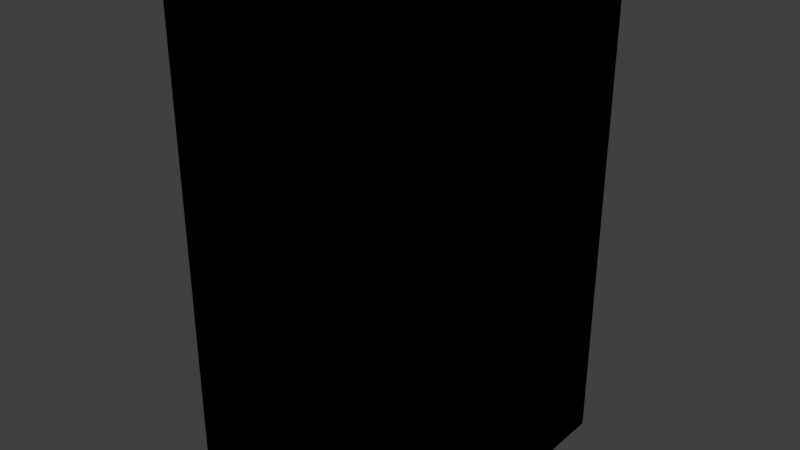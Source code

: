# Source: box.blend  (saved by Blender 3.0.42; exported with 4.5.12 LTS)
import bpy
from mathutils import Matrix  # noqa: F401  (used for matrix-valued properties, if any)

bpy.ops.wm.read_factory_settings(use_empty=True)
scene = bpy.context.scene
scene.name = 'Scene'

# ---- images (referenced by path relative to the original .blend; pixels are not part of the script)
import os
ASSET_DIR = os.environ.get("B2B_ASSET_DIR", "")  # directory of the original .blend (textures are referenced by path, not embedded)
HERE = os.path.dirname(os.path.abspath(__file__))  # packed textures are extracted next to this script under _unpacked/

def load_image(name, relpath, width, height, colorspace="sRGB"):
    """Load a texture the original file referenced (path relative to the .blend, or extracted next to this script)."""
    p = next((c for c in (os.path.join(HERE, relpath), os.path.join(ASSET_DIR, relpath)) if relpath and os.path.exists(c)), "")
    if p:
        img = bpy.data.images.load(p, check_existing=True)
        img.name = name
    else:  # same state as the original file: an image datablock whose file is absent (Cycles renders it pink)
        img = bpy.data.images.new(name, width, height)
        img.source = "FILE"
        img.filepath = "//" + (relpath or name)
    img.colorspace_settings.name = colorspace
    return img
img_texture_map_jpg = load_image('texture_map.jpg', 'texture_map.jpg', 1024, 1024, 'sRGB')

# ---- materials (node trees are filled in below, after node groups)
mat_box = bpy.data.materials.new('Box')
mat_box.use_transparent_shadow = False

# ---- material node trees
mat_box.use_nodes = True; mat_box.node_tree.nodes.clear()
_N = mat_box.node_tree.nodes; _L = mat_box.node_tree.links
n0 = _N.new('ShaderNodeBsdfPrincipled'); n0.name = 'Principled BSDF'; n0.location = (10, 300)
n0.distribution = 'GGX'
n0.subsurface_method = 'RANDOM_WALK_SKIN'
n0.inputs[2].default_value = 0.7
n0.inputs[3].default_value = 1.45
n0.inputs[27].default_value = (0.0, 0.0, 0.0, 1.0)
n0.inputs[28].default_value = 1.0
n1 = _N.new('ShaderNodeOutputMaterial'); n1.name = 'Material Output'; n1.location = (300, 300)
n2 = _N.new('ShaderNodeTexImage'); n2.name = 'Image Texture'; n2.location = (-840, 194)
n2.image = img_texture_map_jpg
_L.new(n0.outputs[0], n1.inputs[0])
_L.new(n2.outputs[0], n0.inputs[0])
n1.is_active_output = True

# ---- world
world_world = bpy.data.worlds.new('World'); scene.world = world_world
world_world.use_nodes = True; world_world.node_tree.nodes.clear()
_N = world_world.node_tree.nodes; _L = world_world.node_tree.links
n0 = _N.new('ShaderNodeOutputWorld'); n0.name = 'World Output'; n0.location = (300, 300)
n1 = _N.new('ShaderNodeBackground'); n1.name = 'Background'; n1.location = (10, 300)
n1.inputs[0].default_value = (0.05088, 0.05088, 0.05088, 1.0)
_L.new(n1.outputs[0], n0.inputs[0])
n0.is_active_output = True
world_world.color = (0.05088, 0.05088, 0.05088)
world_world.use_sun_shadow = False
world_world.sun_shadow_jitter_overblur = 0.0

# ---- meshes
me_cube_001 = bpy.data.meshes.new('Cube.001')
me_cube_001.from_pydata([(-0.3, -0.2675, 0.105), (-0.3, -0.2675, 1.125), (-0.3, 0.2675, 0.105), (-0.3, 0.2675, 1.125), (0.2294, -0.2799, 0.03), (0.3, -0.3069, 1.159), (0.2294, 0.2799, 0.03), (0.3, 0.3069, 1.158), (-0.3, 0.0, 0.105), (-0.3, -0.2675, 0.615), (-0.3, 0.0, 1.125), (-0.3, 0.2675, 0.615), (0.1759, 0.2799, 0.03), (0.0, 0.3425, 1.2), (0.3, 0.3069, 0.615), (0.2294, 0.0, 0.03), (0.3, 0.0, 1.158), (0.3, -0.3044, 0.615), (0.1759, -0.2799, 0.03), (0.0, -0.3425, 1.2), (0.0, 0.0, 1.2), (0.1759, 0.0, 0.03), (0.0, -0.3425, 0.615), (0.3, 0.0, 0.615), (0.0, 0.3425, 0.615), (-0.3, 0.0, 0.615), (-0.3, -0.2675, 0.9075), (-0.3, 0.2675, 0.9075), (0.3, 0.3069, 0.9075), (0.3, -0.3069, 0.9075), (0.0, -0.3425, 0.9075), (0.3, 0.0, 0.9075), (0.0, 0.3425, 0.9075), (-0.3, 0.0, 0.9075), (-0.3, 0.2675, 0.3225), (0.3, 0.3069, 0.3225), (0.3, -0.3028, 0.3225), (-0.3, -0.2966, 0.3225), (0.0, -0.3425, 0.3225), (0.3, 0.0, 0.3225), (0.0, 0.3425, 0.3225), (-0.3, 0.0, 0.3225), (-0.2374, 0.0, 0.03), (-0.2374, -0.2799, 0.03), (-0.3, -0.3425, 0.9075), (-0.3, -0.3425, 1.2), (-0.3, 0.0, 1.2), (-0.3, 0.3425, 1.2), (-0.3, 0.3425, 0.3225), (-0.2374, 0.2799, 0.03), (-0.3, -0.3425, 0.3225), (-0.3, -0.3425, 0.615), (-0.3, 0.3425, 0.9075), (-0.3, 0.3425, 0.615), (-0.3, 0.0, 0.03), (-0.3, -0.3425, 0.03), (0.0, 0.3425, 0.03), (-0.3, 0.3425, 0.03), (0.3, 0.0, 0.05809), (0.3, 0.308, 0.05437), (0.0, -0.3425, 0.03), (0.3, -0.3027, 0.05809), (0.3, 0.3425, 0.3225), (0.3, 0.3425, 0.03), (0.3, 0.0, 0.03), (0.3, 0.0, 1.2), (0.3, -0.3425, 1.2), (0.3, -0.3425, 0.3225), (0.3, -0.3425, 0.03), (0.3, 0.3425, 0.9075), (0.3, 0.3425, 0.615), (0.3, 0.3425, 1.2), (0.3, -0.3425, 0.9075), (0.3, -0.3425, 0.615)], [], [(33, 10, 3, 27), (32, 13, 71, 69), (31, 16, 5, 29), (30, 19, 45, 44), (21, 15, 4, 18), (20, 46, 45, 19), (65, 20, 19, 66), (71, 13, 20, 65), (13, 47, 46, 20), (42, 21, 18, 43), (49, 12, 21, 42), (12, 6, 15, 21), (38, 22, 51, 50), (67, 73, 22, 38), (72, 66, 19, 30), (39, 23, 17, 36), (35, 14, 23, 39), (28, 7, 16, 31), (40, 24, 70, 62), (48, 53, 24, 40), (52, 47, 13, 32), (41, 25, 11, 34), (37, 9, 25, 41), (26, 1, 10, 33), (9, 26, 33, 25), (53, 52, 32, 24), (14, 28, 31, 23), (73, 72, 30, 22), (22, 30, 44, 51), (23, 31, 29, 17), (24, 32, 69, 70), (25, 33, 27, 11), (0, 37, 41, 8), (8, 41, 34, 2), (57, 48, 40, 56), (56, 40, 62, 63), (59, 35, 39, 58), (58, 39, 36, 61), (68, 67, 38, 60), (60, 38, 50, 55), (0, 8, 54, 55), (1, 26, 44, 45), (3, 10, 46, 47), (2, 34, 48, 57), (8, 2, 57, 54), (9, 37, 50, 51), (10, 1, 45, 46), (11, 27, 52, 53), (26, 9, 51, 44), (27, 3, 47, 52), (34, 11, 53, 48), (37, 0, 55, 50), (42, 43, 55, 54), (12, 49, 57, 56), (15, 6, 63, 64), (18, 4, 68, 60), (49, 42, 54, 57), (6, 12, 56, 63), (4, 15, 64, 68), (43, 18, 60, 55), (35, 59, 63, 62), (59, 58, 64, 63), (5, 16, 65, 66), (61, 36, 67, 68), (28, 14, 70, 69), (58, 61, 68, 64), (16, 7, 71, 65), (17, 29, 72, 73), (7, 28, 69, 71), (29, 5, 66, 72), (14, 35, 62, 70), (36, 17, 73, 67)])
_uv = me_cube_001.uv_layers.new(name='UVMap')
_uv.uv.foreach_set('vector', [0.2187, 0.6047, 0.2164, 0.6321, 0.261, 0.6209, 0.2616, 0.592, 0.7299, 0.6671, 0.7419, 0.8437, 0.4961, 0.7749, 0.498, 0.5872, 0.2317, 0.6666, 0.2184, 0.8174, 0.04328, 0.8608, 0.0673, 0.7152, 0.7706, 0.6818, 0.7821, 0.8547, 0.9864, 0.9135, 0.961, 0.7472, 0.5041, 0.8255, 0.4637, 0.813, 0.4753, 0.8104, 0.5158, 0.8231, 0.4639, 0.9012, 0.7115, 0.9596, 0.5183, 0.9879, 0.2687, 0.9387, 0.2162, 0.8429, 0.4639, 0.9012, 0.2687, 0.9387, 0.01904, 0.8895, 0.4961, 0.7749, 0.7419, 0.8437, 0.4639, 0.9012, 0.2162, 0.8429, 0.7419, 0.8437, 0.9876, 0.9124, 0.7115, 0.9596, 0.4639, 0.9012, 0.6036, 0.8572, 0.5041, 0.8255, 0.5158, 0.8231, 0.6156, 0.8556, 0.5931, 0.8596, 0.4905, 0.8289, 0.5041, 0.8255, 0.6036, 0.8572, 0.4905, 0.8289, 0.4495, 0.816, 0.4637, 0.813, 0.5041, 0.8255, 0.7476, 0.336, 0.7591, 0.5089, 0.9355, 0.5808, 0.91, 0.4144, 0.5018, 0.2155, 0.4999, 0.403, 0.7591, 0.5089, 0.7476, 0.336, 0.4979, 0.5905, 0.496, 0.778, 0.7821, 0.8547, 0.7706, 0.6818, 0.2628, 0.3139, 0.2473, 0.4903, 0.09633, 0.5453, 0.1247, 0.3754, 0.4769, 0.2222, 0.4736, 0.4088, 0.2473, 0.4903, 0.2628, 0.3139, 0.4703, 0.5954, 0.4677, 0.7556, 0.2184, 0.8174, 0.2317, 0.6666, 0.706, 0.3139, 0.718, 0.4905, 0.4999, 0.3994, 0.5018, 0.2116, 0.9103, 0.4162, 0.9361, 0.5816, 0.718, 0.4905, 0.706, 0.3139, 0.9618, 0.747, 0.9876, 0.9124, 0.7419, 0.8437, 0.7299, 0.6671, 0.225, 0.5308, 0.2219, 0.5677, 0.2626, 0.5531, 0.2635, 0.5143, 0.1962, 0.5421, 0.1936, 0.577, 0.2219, 0.5677, 0.225, 0.5308, 0.1883, 0.6129, 0.1842, 0.6397, 0.2164, 0.6321, 0.2187, 0.6047, 0.1936, 0.577, 0.1883, 0.6129, 0.2187, 0.6047, 0.2219, 0.5677, 0.9361, 0.5816, 0.9618, 0.747, 0.7299, 0.6671, 0.718, 0.4905, 0.4736, 0.4088, 0.4703, 0.5954, 0.2317, 0.6666, 0.2473, 0.4903, 0.4999, 0.403, 0.4979, 0.5905, 0.7706, 0.6818, 0.7591, 0.5089, 0.7591, 0.5089, 0.7706, 0.6818, 0.961, 0.7472, 0.9355, 0.5808, 0.2473, 0.4903, 0.2317, 0.6666, 0.0673, 0.7152, 0.09633, 0.5453, 0.718, 0.4905, 0.7299, 0.6671, 0.498, 0.5872, 0.4999, 0.3994, 0.2219, 0.5677, 0.2187, 0.6047, 0.2616, 0.592, 0.2626, 0.5531, 0.203, 0.5143, 0.1962, 0.5421, 0.225, 0.5308, 0.2274, 0.5034, 0.2274, 0.5034, 0.225, 0.5308, 0.2635, 0.5143, 0.2642, 0.4853, 0.8845, 0.2507, 0.9103, 0.4162, 0.706, 0.3139, 0.6941, 0.1373, 0.6941, 0.1373, 0.706, 0.3139, 0.5018, 0.2116, 0.5036, 0.02382, 0.4806, 0.05072, 0.4769, 0.2222, 0.2628, 0.3139, 0.2768, 0.1545, 0.2768, 0.1545, 0.2628, 0.3139, 0.1247, 0.3754, 0.1499, 0.2221, 0.5037, 0.02802, 0.5018, 0.2155, 0.7476, 0.336, 0.7361, 0.1631, 0.7361, 0.1631, 0.7476, 0.336, 0.91, 0.4144, 0.8845, 0.2481, 0.1609, 0.2382, 0.2767, 0.1865, 0.2805, 0.1415, 0.1355, 0.2092, 0.07179, 0.8337, 0.09087, 0.7067, 0.05033, 0.7177, 0.02192, 0.8872, 0.4361, 0.7448, 0.2244, 0.7979, 0.2206, 0.8428, 0.4948, 0.7777, 0.4515, 0.1008, 0.4483, 0.2382, 0.4995, 0.2162, 0.5011, 0.02903, 0.2767, 0.1865, 0.4515, 0.1008, 0.5011, 0.02903, 0.2805, 0.1415, 0.1163, 0.536, 0.1284, 0.3704, 0.1071, 0.3787, 0.07873, 0.5482, 0.2244, 0.7979, 0.07179, 0.8337, 0.02192, 0.8872, 0.2206, 0.8428, 0.4438, 0.4228, 0.4393, 0.6074, 0.4964, 0.5905, 0.4979, 0.4034, 0.09087, 0.7067, 0.1163, 0.536, 0.07873, 0.5482, 0.05033, 0.7177, 0.4393, 0.6074, 0.4361, 0.7448, 0.4948, 0.7777, 0.4964, 0.5905, 0.4483, 0.2382, 0.4438, 0.4228, 0.4979, 0.4034, 0.4995, 0.2162, 0.1284, 0.3704, 0.1609, 0.2382, 0.1355, 0.2092, 0.1071, 0.3787, 0.6983, 0.9374, 0.5127, 0.9722, 0.5234, 0.9908, 0.7496, 0.9495, 0.5513, 0.8149, 0.8839, 0.9026, 0.9757, 0.9083, 0.7351, 0.8434, 0.3159, 0.8471, 0.5083, 0.8035, 0.4946, 0.7786, 0.2581, 0.8334, 0.1682, 0.8999, 0.1236, 0.8906, 0.02159, 0.8882, 0.2725, 0.9395, 0.8839, 0.9026, 0.6983, 0.9374, 0.7496, 0.9495, 0.9757, 0.9083, 0.5083, 0.8035, 0.5513, 0.8149, 0.7351, 0.8434, 0.4946, 0.7786, 0.1236, 0.8906, 0.3159, 0.8471, 0.2581, 0.8334, 0.02159, 0.8882, 0.5127, 0.9722, 0.1682, 0.8999, 0.2725, 0.9395, 0.5234, 0.9908, 0.4769, 0.2222, 0.4806, 0.05072, 0.5036, 0.02382, 0.5018, 0.2116, 0.4806, 0.05072, 0.2768, 0.1545, 0.2783, 0.1376, 0.5036, 0.02382, 0.04328, 0.8608, 0.2184, 0.8174, 0.2162, 0.8429, 0.01904, 0.8895, 0.1499, 0.2221, 0.1247, 0.3754, 0.1066, 0.3834, 0.1358, 0.2147, 0.4703, 0.5954, 0.4736, 0.4088, 0.4999, 0.3994, 0.498, 0.5872, 0.2768, 0.1545, 0.1499, 0.2221, 0.1358, 0.2147, 0.2783, 0.1376, 0.2184, 0.8174, 0.4677, 0.7556, 0.4961, 0.7749, 0.2162, 0.8429, 0.09633, 0.5453, 0.0673, 0.7152, 0.04823, 0.7208, 0.07743, 0.5521, 0.4677, 0.7556, 0.4703, 0.5954, 0.498, 0.5872, 0.4961, 0.7749, 0.0673, 0.7152, 0.04328, 0.8608, 0.01904, 0.8895, 0.04823, 0.7208, 0.4736, 0.4088, 0.4769, 0.2222, 0.5018, 0.2116, 0.4999, 0.3994, 0.1247, 0.3754, 0.09633, 0.5453, 0.07743, 0.5521, 0.1066, 0.3834])
me_cube_001.materials.append(mat_box)
me_cube_001.use_remesh_fix_poles = True
me_cube_001.use_remesh_preserve_attributes = False
me_cube_001.update()
me_cube_002 = bpy.data.meshes.new('Cube.002')
me_cube_002.from_pydata([(-0.3, -0.3425, 1.2), (-0.3, 0.3425, 1.2), (-0.3, -0.3425, 0.03), (-0.3, 0.3425, 0.03), (0.3, 0.3425, 0.03), (0.3, -0.3425, 1.2), (0.3, -0.3425, 0.03), (0.3, 0.3425, 1.2)], [], [(1, 0, 5, 7), (3, 2, 6, 4), (0, 1, 3, 2), (1, 7, 4, 3), (7, 5, 6, 4), (5, 0, 2, 6)])
me_cube_002.use_remesh_fix_poles = True
me_cube_002.use_remesh_preserve_attributes = False
me_cube_002.update()

# ---- objects
ob_cube = bpy.data.objects.new('Cube', me_cube_001)
ob_collision = bpy.data.objects.new('Collision', me_cube_002)

# ---- transforms, parenting, visibility, modifiers, constraints
ob_cube.location = (0.0, 0.0, 0.0)
ob_collision.location = (0.0, 0.0, 0.0)
ob_collision.display_type = 'WIRE'

# ---- collection membership
scene.collection.objects.link(ob_cube)
scene.collection.objects.link(ob_collision)

# ---- scene / render settings (as saved in the file)
scene.frame_start = 1; scene.frame_end = 250; scene.frame_set(1)
scene.render.engine = 'BLENDER_EEVEE_NEXT'
scene.cycles.sampling_pattern = 'TABULATED_SOBOL'
scene.cycles.use_light_tree = False
scene.view_settings.view_transform = 'Standard'
bpy.context.view_layer.update()

# ---- added for rendering (the .blend has no active camera and no usable light): camera, sun
cam_auto = bpy.data.cameras.new('AutoCamera')
cam_auto.lens = 50.0
cam_auto.sensor_width = 36.0
cam_auto.clip_end = 1000.0
ob_auto_camera = bpy.data.objects.new('AutoCamera', cam_auto)
scene.collection.objects.link(ob_auto_camera)
ob_auto_camera.location = (1.37174, -1.64609, 1.7124)
ob_auto_camera.rotation_euler = (1.09748, -7.21219e-08, 0.694738)
scene.camera = ob_auto_camera
light_auto_sun = bpy.data.lights.new('AutoSun', 'SUN')
light_auto_sun.energy = 3.0
light_auto_sun.angle = 0.0523599
ob_auto_sun = bpy.data.objects.new('AutoSun', light_auto_sun)
scene.collection.objects.link(ob_auto_sun)
ob_auto_sun.rotation_euler = (0.872665, 0.174533, 0.523599)
bpy.context.view_layer.update()
